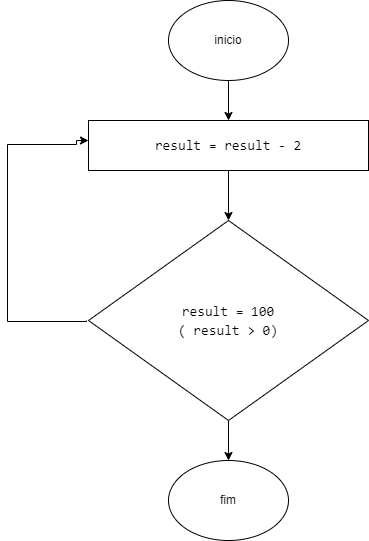

The diagram above was exported from draw.io. Its source (the exported page's mxGraphModel, read from the mxfile embedded in the PNG):
<mxGraphModel dx="954" dy="610" grid="1" gridSize="10" guides="1" tooltips="1" connect="1" arrows="1" fold="1" page="1" pageScale="1" pageWidth="827" pageHeight="1169" math="0" shadow="0">
  <root>
    <mxCell id="0" />
    <mxCell id="1" parent="0" />
    <mxCell id="9EmgTGiWLBgWvlBg7fOt-16" style="edgeStyle=orthogonalEdgeStyle;rounded=0;orthogonalLoop=1;jettySize=auto;html=1;exitX=0.5;exitY=1;exitDx=0;exitDy=0;entryX=0.5;entryY=0;entryDx=0;entryDy=0;" edge="1" parent="1" source="9EmgTGiWLBgWvlBg7fOt-2" target="9EmgTGiWLBgWvlBg7fOt-14">
      <mxGeometry relative="1" as="geometry" />
    </mxCell>
    <mxCell id="9EmgTGiWLBgWvlBg7fOt-2" value="&lt;div style=&quot;font-family: Consolas, &amp;quot;Courier New&amp;quot;, monospace; font-size: 14px; line-height: 19px;&quot;&gt;&lt;div style=&quot;&quot;&gt;result = 100&lt;/div&gt;&lt;div style=&quot;&quot;&gt;( result &amp;gt; 0)&lt;/div&gt;&lt;/div&gt;" style="rhombus;whiteSpace=wrap;html=1;" vertex="1" parent="1">
      <mxGeometry x="170" y="280" width="280" height="200" as="geometry" />
    </mxCell>
    <mxCell id="9EmgTGiWLBgWvlBg7fOt-12" style="edgeStyle=orthogonalEdgeStyle;rounded=0;orthogonalLoop=1;jettySize=auto;html=1;entryX=0.5;entryY=0;entryDx=0;entryDy=0;" edge="1" parent="1" source="9EmgTGiWLBgWvlBg7fOt-3" target="9EmgTGiWLBgWvlBg7fOt-2">
      <mxGeometry relative="1" as="geometry" />
    </mxCell>
    <mxCell id="9EmgTGiWLBgWvlBg7fOt-3" value="&lt;div style=&quot;border-color: var(--border-color); font-family: Consolas, &amp;quot;Courier New&amp;quot;, monospace; font-size: 14px; line-height: 19px;&quot;&gt;&lt;div style=&quot;border-color: var(--border-color);&quot;&gt;&lt;div style=&quot;line-height: 19px;&quot;&gt;result = result - 2&lt;/div&gt;&lt;/div&gt;&lt;/div&gt;&lt;font style=&quot;border-color: var(--border-color);&quot;&gt;&lt;/font&gt;" style="rounded=0;whiteSpace=wrap;html=1;" vertex="1" parent="1">
      <mxGeometry x="170" y="180" width="280" height="50" as="geometry" />
    </mxCell>
    <mxCell id="9EmgTGiWLBgWvlBg7fOt-10" style="edgeStyle=orthogonalEdgeStyle;rounded=0;orthogonalLoop=1;jettySize=auto;html=1;exitX=0;exitY=0.5;exitDx=0;exitDy=0;entryX=0.007;entryY=0.4;entryDx=0;entryDy=0;entryPerimeter=0;" edge="1" parent="1">
      <mxGeometry relative="1" as="geometry">
        <mxPoint x="170.00000000000003" y="200" as="targetPoint" />
        <mxPoint x="168.04" y="380" as="sourcePoint" />
        <Array as="points">
          <mxPoint x="168.04" y="381" />
          <mxPoint x="89.04" y="381" />
          <mxPoint x="89.04" y="204" />
          <mxPoint x="158.04" y="204" />
          <mxPoint x="158.04" y="200" />
        </Array>
      </mxGeometry>
    </mxCell>
    <mxCell id="9EmgTGiWLBgWvlBg7fOt-15" style="edgeStyle=orthogonalEdgeStyle;rounded=0;orthogonalLoop=1;jettySize=auto;html=1;exitX=0.5;exitY=1;exitDx=0;exitDy=0;entryX=0.5;entryY=0;entryDx=0;entryDy=0;" edge="1" parent="1" source="9EmgTGiWLBgWvlBg7fOt-13" target="9EmgTGiWLBgWvlBg7fOt-3">
      <mxGeometry relative="1" as="geometry" />
    </mxCell>
    <mxCell id="9EmgTGiWLBgWvlBg7fOt-13" value="inicio" style="ellipse;whiteSpace=wrap;html=1;" vertex="1" parent="1">
      <mxGeometry x="250" y="60" width="120" height="80" as="geometry" />
    </mxCell>
    <mxCell id="9EmgTGiWLBgWvlBg7fOt-14" value="fim" style="ellipse;whiteSpace=wrap;html=1;" vertex="1" parent="1">
      <mxGeometry x="250" y="520" width="120" height="80" as="geometry" />
    </mxCell>
  </root>
</mxGraphModel>